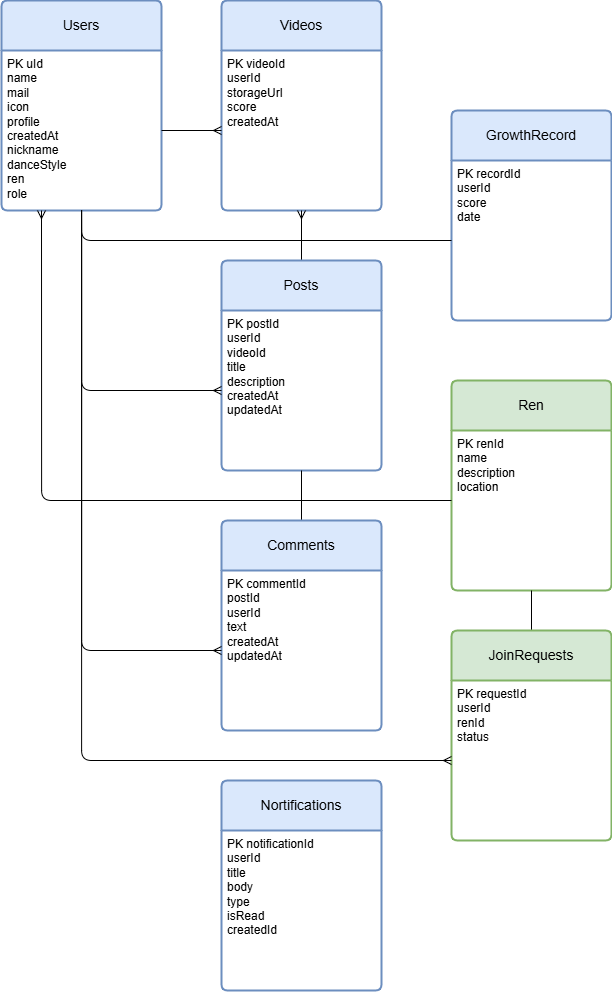

The diagram above was exported from draw.io. Its source (the exported page's mxGraphModel, read from the mxfile embedded in the PNG):
<mxGraphModel dx="669" dy="658" grid="1" gridSize="10" guides="1" tooltips="1" connect="1" arrows="1" fold="1" page="1" pageScale="1" pageWidth="850" pageHeight="1100" background="#ffffff" math="0" shadow="0">
  <root>
    <mxCell id="0" />
    <mxCell id="1" parent="0" />
    <mxCell id="15" value="Users" style="swimlane;childLayout=stackLayout;horizontal=1;startSize=50;horizontalStack=0;rounded=1;fontSize=14;fontStyle=0;strokeWidth=2;resizeParent=0;resizeLast=1;shadow=0;dashed=0;align=center;arcSize=4;whiteSpace=wrap;html=1;fillColor=#dae8fc;strokeColor=#6c8ebf;" parent="1" vertex="1">
      <mxGeometry x="20" y="10" width="160" height="210" as="geometry" />
    </mxCell>
    <mxCell id="16" value="PK uId&lt;div&gt;name&lt;/div&gt;&lt;div&gt;mail&lt;/div&gt;&lt;div&gt;icon&lt;/div&gt;&lt;div&gt;profile&lt;/div&gt;&lt;div&gt;createdAt&lt;/div&gt;&lt;div&gt;nickname&lt;/div&gt;&lt;div&gt;danceStyle&lt;/div&gt;&lt;div&gt;ren&lt;/div&gt;&lt;div&gt;role&lt;/div&gt;" style="align=left;strokeColor=none;fillColor=none;spacingLeft=4;fontSize=12;verticalAlign=top;resizable=0;rotatable=0;part=1;html=1;" parent="15" vertex="1">
      <mxGeometry y="50" width="160" height="160" as="geometry" />
    </mxCell>
    <mxCell id="25" value="Videos" style="swimlane;childLayout=stackLayout;horizontal=1;startSize=50;horizontalStack=0;rounded=1;fontSize=14;fontStyle=0;strokeWidth=2;resizeParent=0;resizeLast=1;shadow=0;dashed=0;align=center;arcSize=4;whiteSpace=wrap;html=1;fillColor=#dae8fc;strokeColor=#6c8ebf;" parent="1" vertex="1">
      <mxGeometry x="240" y="10" width="160" height="210" as="geometry" />
    </mxCell>
    <mxCell id="26" value="PK videoId&lt;div&gt;userId&lt;/div&gt;&lt;div&gt;storageUrl&lt;/div&gt;&lt;div&gt;score&lt;/div&gt;&lt;div&gt;createdAt&lt;/div&gt;" style="align=left;strokeColor=none;fillColor=none;spacingLeft=4;fontSize=12;verticalAlign=top;resizable=0;rotatable=0;part=1;html=1;" parent="25" vertex="1">
      <mxGeometry y="50" width="160" height="160" as="geometry" />
    </mxCell>
    <mxCell id="27" style="edgeStyle=none;html=1;entryX=0;entryY=0.5;entryDx=0;entryDy=0;endArrow=ERmany;endFill=0;strokeWidth=1;" parent="1" source="16" target="26" edge="1">
      <mxGeometry relative="1" as="geometry" />
    </mxCell>
    <mxCell id="32" style="edgeStyle=none;html=1;entryX=0.5;entryY=1;entryDx=0;entryDy=0;endArrow=ERmany;endFill=0;" parent="1" source="28" target="26" edge="1">
      <mxGeometry relative="1" as="geometry" />
    </mxCell>
    <mxCell id="28" value="Posts" style="swimlane;childLayout=stackLayout;horizontal=1;startSize=50;horizontalStack=0;rounded=1;fontSize=14;fontStyle=0;strokeWidth=2;resizeParent=0;resizeLast=1;shadow=0;dashed=0;align=center;arcSize=4;whiteSpace=wrap;html=1;fillColor=#dae8fc;strokeColor=#6c8ebf;" parent="1" vertex="1">
      <mxGeometry x="240" y="270" width="160" height="210" as="geometry" />
    </mxCell>
    <mxCell id="29" value="PK postId&lt;div&gt;userId&lt;/div&gt;&lt;div&gt;videoId&lt;/div&gt;&lt;div&gt;title&lt;/div&gt;&lt;div&gt;description&lt;/div&gt;&lt;div&gt;createdAt&lt;/div&gt;&lt;div&gt;updatedAt&lt;/div&gt;" style="align=left;strokeColor=none;fillColor=none;spacingLeft=4;fontSize=12;verticalAlign=top;resizable=0;rotatable=0;part=1;html=1;" parent="28" vertex="1">
      <mxGeometry y="50" width="160" height="160" as="geometry" />
    </mxCell>
    <mxCell id="43" style="edgeStyle=none;html=1;entryX=0.5;entryY=1;entryDx=0;entryDy=0;strokeColor=default;endArrow=none;endFill=0;" parent="1" source="34" target="29" edge="1">
      <mxGeometry relative="1" as="geometry" />
    </mxCell>
    <mxCell id="34" value="Comments" style="swimlane;childLayout=stackLayout;horizontal=1;startSize=50;horizontalStack=0;rounded=1;fontSize=14;fontStyle=0;strokeWidth=2;resizeParent=0;resizeLast=1;shadow=0;dashed=0;align=center;arcSize=4;whiteSpace=wrap;html=1;fillColor=#dae8fc;strokeColor=#6c8ebf;" parent="1" vertex="1">
      <mxGeometry x="240" y="530" width="160" height="210" as="geometry" />
    </mxCell>
    <mxCell id="35" value="PK commentId&lt;div&gt;postId&lt;/div&gt;&lt;div&gt;userId&lt;/div&gt;&lt;div&gt;text&lt;/div&gt;&lt;div&gt;createdAt&lt;/div&gt;&lt;div&gt;updatedAt&lt;/div&gt;" style="align=left;strokeColor=none;fillColor=none;spacingLeft=4;fontSize=12;verticalAlign=top;resizable=0;rotatable=0;part=1;html=1;" parent="34" vertex="1">
      <mxGeometry y="50" width="160" height="160" as="geometry" />
    </mxCell>
    <mxCell id="36" style="edgeStyle=orthogonalEdgeStyle;html=1;entryX=0;entryY=0.5;entryDx=0;entryDy=0;endArrow=ERmany;endFill=0;" parent="1" source="16" target="35" edge="1">
      <mxGeometry relative="1" as="geometry">
        <Array as="points">
          <mxPoint x="100" y="660" />
        </Array>
      </mxGeometry>
    </mxCell>
    <mxCell id="37" value="Ren" style="swimlane;childLayout=stackLayout;horizontal=1;startSize=50;horizontalStack=0;rounded=1;fontSize=14;fontStyle=0;strokeWidth=2;resizeParent=0;resizeLast=1;shadow=0;dashed=0;align=center;arcSize=4;whiteSpace=wrap;html=1;fillColor=#d5e8d4;strokeColor=#82b366;" parent="1" vertex="1">
      <mxGeometry x="470" y="390" width="160" height="210" as="geometry" />
    </mxCell>
    <mxCell id="38" value="PK renId&lt;div&gt;name&lt;/div&gt;&lt;div&gt;description&lt;/div&gt;&lt;div&gt;location&lt;/div&gt;" style="align=left;strokeColor=none;fillColor=none;spacingLeft=4;fontSize=12;verticalAlign=top;resizable=0;rotatable=0;part=1;html=1;" parent="37" vertex="1">
      <mxGeometry y="50" width="160" height="160" as="geometry" />
    </mxCell>
    <mxCell id="41" value="GrowthRecord" style="swimlane;childLayout=stackLayout;horizontal=1;startSize=50;horizontalStack=0;rounded=1;fontSize=14;fontStyle=0;strokeWidth=2;resizeParent=0;resizeLast=1;shadow=0;dashed=0;align=center;arcSize=4;whiteSpace=wrap;html=1;fillColor=#dae8fc;strokeColor=#6c8ebf;" parent="1" vertex="1">
      <mxGeometry x="470" y="120" width="160" height="210" as="geometry" />
    </mxCell>
    <mxCell id="42" value="PK recordId&lt;div&gt;userId&lt;/div&gt;&lt;div&gt;score&lt;/div&gt;&lt;div&gt;date&lt;/div&gt;" style="align=left;strokeColor=none;fillColor=none;spacingLeft=4;fontSize=12;verticalAlign=top;resizable=0;rotatable=0;part=1;html=1;" parent="41" vertex="1">
      <mxGeometry y="50" width="160" height="160" as="geometry" />
    </mxCell>
    <mxCell id="44" style="edgeStyle=orthogonalEdgeStyle;html=1;entryX=0;entryY=0.5;entryDx=0;entryDy=0;exitX=0.5;exitY=1;exitDx=0;exitDy=0;endArrow=none;endFill=0;" parent="1" source="16" target="42" edge="1">
      <mxGeometry relative="1" as="geometry">
        <mxPoint x="110" y="310" as="sourcePoint" />
        <mxPoint x="100" y="1000" as="targetPoint" />
      </mxGeometry>
    </mxCell>
    <mxCell id="45" style="html=1;entryX=0;entryY=0.5;entryDx=0;entryDy=0;edgeStyle=orthogonalEdgeStyle;endArrow=ERmany;endFill=0;" parent="1" target="29" edge="1">
      <mxGeometry relative="1" as="geometry">
        <mxPoint x="230" y="410" as="targetPoint" />
        <mxPoint x="100" y="220" as="sourcePoint" />
        <Array as="points">
          <mxPoint x="100" y="400" />
        </Array>
      </mxGeometry>
    </mxCell>
    <mxCell id="55" style="edgeStyle=none;html=1;entryX=0.5;entryY=1;entryDx=0;entryDy=0;endArrow=none;endFill=0;" parent="1" source="53" target="38" edge="1">
      <mxGeometry relative="1" as="geometry" />
    </mxCell>
    <mxCell id="53" value="JoinRequests" style="swimlane;childLayout=stackLayout;horizontal=1;startSize=50;horizontalStack=0;rounded=1;fontSize=14;fontStyle=0;strokeWidth=2;resizeParent=0;resizeLast=1;shadow=0;dashed=0;align=center;arcSize=4;whiteSpace=wrap;html=1;fillColor=#d5e8d4;strokeColor=#82b366;" parent="1" vertex="1">
      <mxGeometry x="470" y="640" width="160" height="210" as="geometry" />
    </mxCell>
    <mxCell id="54" value="PK requestId&lt;div&gt;userId&lt;/div&gt;&lt;div&gt;renId&lt;/div&gt;&lt;div&gt;status&lt;/div&gt;" style="align=left;strokeColor=none;fillColor=none;spacingLeft=4;fontSize=12;verticalAlign=top;resizable=0;rotatable=0;part=1;html=1;" parent="53" vertex="1">
      <mxGeometry y="50" width="160" height="160" as="geometry" />
    </mxCell>
    <mxCell id="56" style="html=1;edgeStyle=orthogonalEdgeStyle;entryX=0;entryY=0.5;entryDx=0;entryDy=0;endArrow=ERmany;endFill=0;" parent="1" source="16" target="54" edge="1">
      <mxGeometry relative="1" as="geometry">
        <mxPoint x="100" y="811" as="targetPoint" />
        <Array as="points">
          <mxPoint x="100" y="770" />
        </Array>
      </mxGeometry>
    </mxCell>
    <mxCell id="59" style="edgeStyle=orthogonalEdgeStyle;html=1;entryX=0.25;entryY=1;entryDx=0;entryDy=0;endArrow=ERmany;endFill=0;" parent="1" source="38" target="16" edge="1">
      <mxGeometry relative="1" as="geometry">
        <Array as="points">
          <mxPoint x="60" y="510" />
        </Array>
      </mxGeometry>
    </mxCell>
    <mxCell id="60" value="Nortifications" style="swimlane;childLayout=stackLayout;horizontal=1;startSize=50;horizontalStack=0;rounded=1;fontSize=14;fontStyle=0;strokeWidth=2;resizeParent=0;resizeLast=1;shadow=0;dashed=0;align=center;arcSize=4;whiteSpace=wrap;html=1;fillColor=#dae8fc;strokeColor=#6c8ebf;" vertex="1" parent="1">
      <mxGeometry x="240" y="790" width="160" height="210" as="geometry" />
    </mxCell>
    <mxCell id="61" value="PK notificationId&lt;div&gt;userId&lt;/div&gt;&lt;div&gt;title&lt;/div&gt;&lt;div&gt;body&lt;/div&gt;&lt;div&gt;type&lt;/div&gt;&lt;div&gt;isRead&lt;/div&gt;&lt;div&gt;createdId&lt;/div&gt;" style="align=left;strokeColor=none;fillColor=none;spacingLeft=4;fontSize=12;verticalAlign=top;resizable=0;rotatable=0;part=1;html=1;" vertex="1" parent="60">
      <mxGeometry y="50" width="160" height="160" as="geometry" />
    </mxCell>
  </root>
</mxGraphModel>